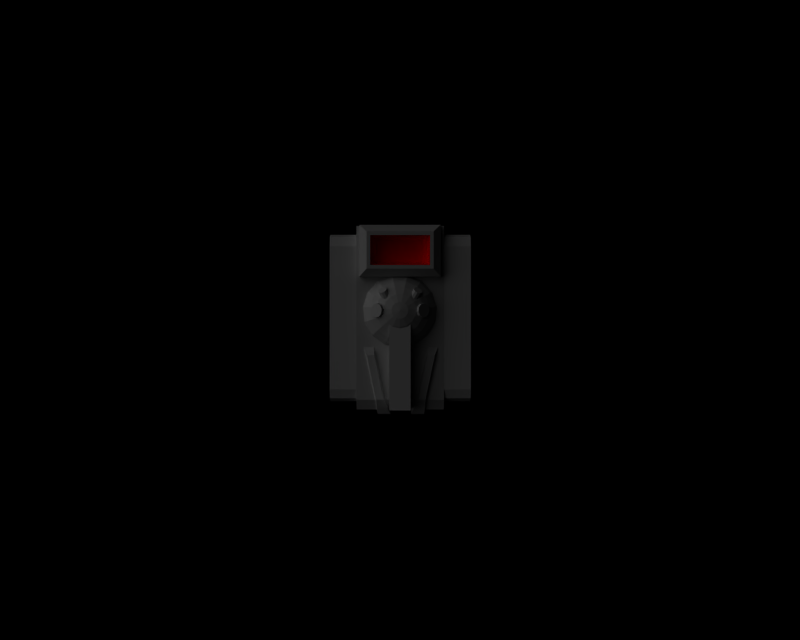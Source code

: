 # Source: 3dprint_gros_tas.blend  (saved by Blender 2.71.0; exported with 4.5.12 LTS)
import bpy
from mathutils import Matrix  # noqa: F401  (used for matrix-valued properties, if any)

bpy.ops.wm.read_factory_settings(use_empty=True)
scene = bpy.context.scene
scene.name = '1'

# ---- collections
col_collection_1 = bpy.data.collections.new('Collection 1'); scene.collection.children.link(col_collection_1)
col_collection_2 = bpy.data.collections.new('Collection 2'); scene.collection.children.link(col_collection_2)
col_collection_4 = bpy.data.collections.new('Collection 4'); scene.collection.children.link(col_collection_4)
col_collection_11 = bpy.data.collections.new('Collection 11'); scene.collection.children.link(col_collection_11)
col_collection_13 = bpy.data.collections.new('Collection 13'); scene.collection.children.link(col_collection_13)
col_collection_15 = bpy.data.collections.new('Collection 15'); scene.collection.children.link(col_collection_15)

# ---- materials (node trees are filled in below, after node groups)
mat_metal = bpy.data.materials.new('Metal')
mat_metal.alpha_threshold = 0.0
mat_metal.preview_render_type = 'FLAT'
mat_metal.diffuse_color = (0.7, 0.7, 0.7, 1.0)
mat_metal.roughness = 0.5
mat_metal.specular_intensity = 0.8758
mat_metal.line_color = (0.0, 0.0, 0.0, 1.0)
mat_indicateur = bpy.data.materials.new('Indicateur')
mat_indicateur.alpha_threshold = 0.0
mat_indicateur.preview_render_type = 'FLAT'
mat_indicateur.diffuse_color = (1.0, 0.0, 0.0, 1.0)
mat_indicateur.roughness = 0.5
mat_indicateur.specular_intensity = 0.3221
mat_indicateur.line_color = (0.0, 0.0, 0.0, 1.0)
mat_metal_color_001 = bpy.data.materials.new('Metal-color.001')
mat_metal_color_001.alpha_threshold = 0.0
mat_metal_color_001.preview_render_type = 'FLAT'
mat_metal_color_001.diffuse_color = (0.7, 0.7, 0.7, 1.0)
mat_metal_color_001.roughness = 0.5
mat_metal_color_001.specular_intensity = 0.8758
mat_metal_color_001.line_color = (0.0, 0.0, 0.0, 1.0)
mat_noir = bpy.data.materials.new('Noir')
mat_noir.alpha_threshold = 0.0
mat_noir.preview_render_type = 'FLAT'
mat_noir.diffuse_color = (0.0, 0.0, 0.0, 1.0)
mat_noir.roughness = 0.5
mat_noir.specular_intensity = 0.0
mat_noir.line_color = (0.0, 0.0, 0.0, 1.0)

# ---- material node trees

# ---- cameras
cam_camera = bpy.data.cameras.new('Camera')
cam_camera.passepartout_alpha = 0.2
cam_camera.clip_end = 100.0
cam_camera.lens = 35.0
cam_camera.sensor_width = 32.0
cam_camera.sensor_height = 18.0
cam_camera.ortho_scale = 7.314
cam_camera.show_passepartout = False
cam_camera.show_safe_areas = True
cam_camera.dof.focus_distance = 0.0
cam_camera.dof.aperture_fstop = 128.0

# ---- lights
light_lamp = bpy.data.lights.new('Lamp', 'SUN')
light_lamp.transmission_factor = 0.0
light_lamp.angle = 1.571
light_lamp.energy = 1.0
light_lamp.shadow_buffer_clip_start = 0.5
light_lamp.shadow_soft_size = 1.0
light_lamp.shadow_cascade_max_distance = 1000.0
light_lamp.cycles.use_multiple_importance_sampling = False

# ---- meshes
me_cube_007 = bpy.data.meshes.new('Cube.007')
me_cube_007.from_pydata([(-1.0, -0.6786, -1.012), (-1.0, 0.6942, -1.012), (1.0, 0.6942, -1.012), (1.0, -0.6786, -1.012), (-1.0, -0.8533, 0.9376), (-1.0, 0.8596, 0.9376), (1.0, 0.8596, 0.9376), (1.0, -0.8533, 0.9376), (-1.0, -1.006, 0.4119), (-1.0, 0.003121, 0.9376), (-1.0, 1.012, 0.4119), (-1.0, 0.003121, -1.012), (0.0, 0.8596, 0.9376), (1.0, 1.012, 0.4119), (0.0, 0.6942, -1.012), (1.0, 0.003121, 0.9376), (1.0, -1.006, 0.4119), (1.0, 0.003121, -1.012), (0.0, -0.8533, 0.9376), (0.0, -0.6786, -1.012), (-1.0, 0.003121, 0.4119), (0.0, 1.012, 0.4119), (1.0, 0.003121, 0.4119), (0.0, -1.006, 0.4119), (0.0, 0.003121, -1.012), (0.0, 0.003121, 0.9376), (-1.0, -0.9626, 0.7996), (-1.0, 0.5078, 0.9376), (-1.0, 0.9813, -0.02565), (-1.0, -0.5016, -1.012), (0.5, 0.8596, 0.9376), (1.0, 0.9813, -0.02565), (-0.5, 0.6942, -1.012), (1.0, -0.5016, 0.9376), (1.0, -0.9688, -0.02565), (1.0, 0.5078, -1.012), (-0.5, -0.8533, 0.9376), (0.5, -0.6786, -1.012), (-1.0, -0.9688, -0.02565), (-1.0, -0.5016, 0.9376), (-1.0, 0.9782, 0.7996), (-1.0, 0.5078, -1.012), (-0.5, 0.8596, 0.9376), (1.0, 0.9782, 0.7996), (0.5, 0.6942, -1.012), (1.0, 0.5078, 0.9376), (1.0, -0.9626, 0.7996), (1.0, -0.5016, -1.012), (0.5, -0.8533, 0.9376), (-0.5, -0.6786, -1.012), (-1.0, 0.003121, -0.02565), (-1.0, 0.003121, 0.7996), (-1.0, -0.5016, 0.4119), (-1.0, 0.5078, 0.4119), (0.0, 0.9813, -0.02565), (0.0, 0.9782, 0.7996), (-0.5, 1.012, 0.4119), (0.5, 1.012, 0.4119), (1.0, 0.003121, -0.02565), (1.0, 0.003121, 0.7996), (1.0, 0.5078, 0.4119), (1.0, -0.5016, 0.4119), (0.0, -0.9688, -0.02565), (0.0, -0.9626, 0.7996), (0.5, -1.006, 0.4119), (-0.5, -1.006, 0.4119), (0.5, 0.003121, -1.012), (-0.5, 0.003121, -1.012), (0.0, -0.5016, -1.012), (0.0, 0.5078, -1.012), (-0.5, 0.003121, 0.9376), (0.5, 0.003121, 0.9376), (0.0, -0.5016, 0.9376), (0.0, 0.5078, 0.9376), (-1.0, 0.5078, -0.02565), (0.5, 0.9813, -0.02565), (1.0, -0.5016, -0.02565), (-0.5, -0.9688, -0.02565), (0.5, 0.5078, -1.012), (-0.5, 0.5078, 0.9376), (-1.0, -0.5016, -0.02565), (-1.0, -0.5016, 0.7996), (-1.0, 0.5078, 0.7996), (-0.5, 0.9813, -0.02565), (-0.5, 0.9782, 0.7996), (0.5, 0.9782, 0.7996), (1.0, 0.5078, -0.02565), (1.0, 0.5078, 0.7996), (1.0, -0.5016, 0.7996), (0.5, -0.9688, -0.02565), (0.5, -0.9626, 0.7996), (-0.5, -0.9626, 0.7996), (0.5, -0.5016, -1.012), (-0.5, -0.5016, -1.012), (-0.5, 0.5078, -1.012), (-0.5, -0.5016, 0.9376), (0.5, -0.5016, 0.9376), (0.5, 0.5078, 0.9376)], [], [(74, 28, 1, 41), (75, 31, 2, 44), (76, 34, 3, 47), (77, 38, 0, 49), (78, 44, 2, 35), (79, 42, 5, 27), (80, 50, 11, 29), (81, 51, 20, 52), (82, 40, 10, 53), (83, 54, 14, 32), (84, 55, 21, 56), (85, 43, 13, 57), (86, 58, 17, 35), (87, 59, 22, 60), (88, 46, 16, 61), (89, 62, 19, 37), (90, 63, 23, 64), (91, 26, 8, 65), (92, 66, 17, 47), (93, 67, 24, 68), (94, 32, 14, 69), (95, 70, 9, 39), (96, 71, 25, 72), (97, 30, 12, 73), (50, 74, 41, 11), (20, 53, 74, 50), (53, 10, 28, 74), (54, 75, 44, 14), (21, 57, 75, 54), (57, 13, 31, 75), (58, 76, 47, 17), (22, 61, 76, 58), (61, 16, 34, 76), (62, 77, 49, 19), (23, 65, 77, 62), (65, 8, 38, 77), (66, 78, 35, 17), (24, 69, 78, 66), (69, 14, 44, 78), (70, 79, 27, 9), (25, 73, 79, 70), (73, 12, 42, 79), (38, 80, 29, 0), (8, 52, 80, 38), (52, 20, 50, 80), (26, 81, 52, 8), (4, 39, 81, 26), (39, 9, 51, 81), (51, 82, 53, 20), (9, 27, 82, 51), (27, 5, 40, 82), (28, 83, 32, 1), (10, 56, 83, 28), (56, 21, 54, 83), (40, 84, 56, 10), (5, 42, 84, 40), (42, 12, 55, 84), (55, 85, 57, 21), (12, 30, 85, 55), (30, 6, 43, 85), (31, 86, 35, 2), (13, 60, 86, 31), (60, 22, 58, 86), (43, 87, 60, 13), (6, 45, 87, 43), (45, 15, 59, 87), (59, 88, 61, 22), (15, 33, 88, 59), (33, 7, 46, 88), (34, 89, 37, 3), (16, 64, 89, 34), (64, 23, 62, 89), (46, 90, 64, 16), (7, 48, 90, 46), (48, 18, 63, 90), (63, 91, 65, 23), (18, 36, 91, 63), (36, 4, 26, 91), (37, 92, 47, 3), (19, 68, 92, 37), (68, 24, 66, 92), (49, 93, 68, 19), (0, 29, 93, 49), (29, 11, 67, 93), (67, 94, 69, 24), (11, 41, 94, 67), (41, 1, 32, 94), (36, 95, 39, 4), (18, 72, 95, 36), (72, 25, 70, 95), (48, 96, 72, 18), (7, 33, 96, 48), (33, 15, 71, 96), (71, 97, 73, 25), (15, 45, 97, 71), (45, 6, 30, 97)])
me_cube_007.use_remesh_preserve_volume = False
me_cube_007.use_remesh_preserve_attributes = False
me_cube_007.use_mirror_vertex_groups = False
me_cube_007.update()
me_cube_005 = bpy.data.meshes.new('Cube.005')
me_cube_005.from_pydata([(-1.0, -0.6786, -1.012), (-1.0, 0.6942, -1.012), (1.0, 0.6942, -1.012), (1.0, -0.6786, -1.012), (-1.0, -0.8533, 0.9376), (-1.0, 0.8596, 0.9376), (1.0, 0.8596, 0.9376), (1.0, -0.8533, 0.9376), (-1.0, -1.006, 0.4119), (-1.0, 0.003121, 0.9376), (-1.0, 1.012, 0.4119), (-1.0, 0.003121, -1.012), (0.0, 0.8596, 0.9376), (1.0, 1.012, 0.4119), (0.0, 0.6942, -1.012), (1.0, 0.003121, 0.9376), (1.0, -1.006, 0.4119), (1.0, 0.003121, -1.012), (0.0, -0.8533, 0.9376), (0.0, -0.6786, -1.012), (-1.0, 0.003121, 0.4119), (0.0, 1.012, 0.4119), (1.0, 0.003121, 0.4119), (0.0, -1.006, 0.4119), (0.0, 0.003121, -1.012), (0.0, 0.003121, 0.9376), (-1.0, -0.9626, 0.7996), (-1.0, 0.5078, 0.9376), (-1.0, 0.9813, -0.02565), (-1.0, -0.5016, -1.012), (0.5, 0.8596, 0.9376), (1.0, 0.9813, -0.02565), (-0.5, 0.6942, -1.012), (1.0, -0.5016, 0.9376), (1.0, -0.9688, -0.02565), (1.0, 0.5078, -1.012), (-0.5, -0.8533, 0.9376), (0.5, -0.6786, -1.012), (-1.0, -0.9688, -0.02565), (-1.0, -0.5016, 0.9376), (-1.0, 0.9782, 0.7996), (-1.0, 0.5078, -1.012), (-0.5, 0.8596, 0.9376), (1.0, 0.9782, 0.7996), (0.5, 0.6942, -1.012), (1.0, 0.5078, 0.9376), (1.0, -0.9626, 0.7996), (1.0, -0.5016, -1.012), (0.5, -0.8533, 0.9376), (-0.5, -0.6786, -1.012), (-1.0, 0.003121, -0.02565), (-1.0, 0.003121, 0.7996), (-1.0, -0.5016, 0.4119), (-1.0, 0.5078, 0.4119), (0.0, 0.9813, -0.02565), (0.0, 0.9782, 0.7996), (-0.5, 1.012, 0.4119), (0.5, 1.012, 0.4119), (1.0, 0.003121, -0.02565), (1.0, 0.003121, 0.7996), (1.0, 0.5078, 0.4119), (1.0, -0.5016, 0.4119), (0.0, -0.9688, -0.02565), (0.0, -0.9626, 0.7996), (0.5, -1.006, 0.4119), (-0.5, -1.006, 0.4119), (0.5, 0.003121, -1.012), (-0.5, 0.003121, -1.012), (0.0, -0.5016, -1.012), (0.0, 0.5078, -1.012), (-0.5, 0.003121, 0.9376), (0.5, 0.003121, 0.9376), (0.0, -0.5016, 0.9376), (0.0, 0.5078, 0.9376), (-1.0, 0.5078, -0.02565), (0.5, 0.9813, -0.02565), (1.0, -0.5016, -0.02565), (-0.5, -0.9688, -0.02565), (0.5, 0.5078, -1.012), (-0.5, 0.5078, 0.9376), (-1.0, -0.5016, -0.02565), (-1.0, -0.5016, 0.7996), (-1.0, 0.5078, 0.7996), (-0.5, 0.9813, -0.02565), (-0.5, 0.9782, 0.7996), (0.5, 0.9782, 0.7996), (1.0, 0.5078, -0.02565), (1.0, 0.5078, 0.7996), (1.0, -0.5016, 0.7996), (0.5, -0.9688, -0.02565), (0.5, -0.9626, 0.7996), (-0.5, -0.9626, 0.7996), (0.5, -0.5016, -1.012), (-0.5, -0.5016, -1.012), (-0.5, 0.5078, -1.012), (-0.5, -0.5016, 0.9376), (0.5, -0.5016, 0.9376), (0.5, 0.5078, 0.9376)], [], [(74, 28, 1, 41), (75, 31, 2, 44), (76, 34, 3, 47), (77, 38, 0, 49), (78, 44, 2, 35), (79, 42, 5, 27), (80, 50, 11, 29), (81, 51, 20, 52), (82, 40, 10, 53), (83, 54, 14, 32), (84, 55, 21, 56), (85, 43, 13, 57), (86, 58, 17, 35), (87, 59, 22, 60), (88, 46, 16, 61), (89, 62, 19, 37), (90, 63, 23, 64), (91, 26, 8, 65), (92, 66, 17, 47), (93, 67, 24, 68), (94, 32, 14, 69), (95, 70, 9, 39), (96, 71, 25, 72), (97, 30, 12, 73), (50, 74, 41, 11), (20, 53, 74, 50), (53, 10, 28, 74), (54, 75, 44, 14), (21, 57, 75, 54), (57, 13, 31, 75), (58, 76, 47, 17), (22, 61, 76, 58), (61, 16, 34, 76), (62, 77, 49, 19), (23, 65, 77, 62), (65, 8, 38, 77), (66, 78, 35, 17), (24, 69, 78, 66), (69, 14, 44, 78), (70, 79, 27, 9), (25, 73, 79, 70), (73, 12, 42, 79), (38, 80, 29, 0), (8, 52, 80, 38), (52, 20, 50, 80), (26, 81, 52, 8), (4, 39, 81, 26), (39, 9, 51, 81), (51, 82, 53, 20), (9, 27, 82, 51), (27, 5, 40, 82), (28, 83, 32, 1), (10, 56, 83, 28), (56, 21, 54, 83), (40, 84, 56, 10), (5, 42, 84, 40), (42, 12, 55, 84), (55, 85, 57, 21), (12, 30, 85, 55), (30, 6, 43, 85), (31, 86, 35, 2), (13, 60, 86, 31), (60, 22, 58, 86), (43, 87, 60, 13), (6, 45, 87, 43), (45, 15, 59, 87), (59, 88, 61, 22), (15, 33, 88, 59), (33, 7, 46, 88), (34, 89, 37, 3), (16, 64, 89, 34), (64, 23, 62, 89), (46, 90, 64, 16), (7, 48, 90, 46), (48, 18, 63, 90), (63, 91, 65, 23), (18, 36, 91, 63), (36, 4, 26, 91), (37, 92, 47, 3), (19, 68, 92, 37), (68, 24, 66, 92), (49, 93, 68, 19), (0, 29, 93, 49), (29, 11, 67, 93), (67, 94, 69, 24), (11, 41, 94, 67), (41, 1, 32, 94), (36, 95, 39, 4), (18, 72, 95, 36), (72, 25, 70, 95), (48, 96, 72, 18), (7, 33, 96, 48), (33, 15, 71, 96), (71, 97, 73, 25), (15, 45, 97, 71), (45, 6, 30, 97)])
me_cube_005.use_remesh_preserve_volume = False
me_cube_005.use_remesh_preserve_attributes = False
me_cube_005.use_mirror_vertex_groups = False
me_cube_005.update()
me_cube_004 = bpy.data.meshes.new('Cube.004')
me_cube_004.from_pydata([(-1.0, -1.0, -1.0), (-1.0, 1.0, -1.0), (1.0, 1.0, -1.0), (1.0, -1.0, -1.0), (-1.0, -1.0, 1.0), (-1.0, 1.0, 1.0), (1.0, 1.0, 1.0), (1.0, -1.0, 1.0)], [], [(4, 5, 1, 0), (5, 6, 2, 1), (6, 7, 3, 2), (7, 4, 0, 3), (0, 1, 2, 3), (7, 6, 5, 4)])
me_cube_004.use_remesh_preserve_volume = False
me_cube_004.use_remesh_preserve_attributes = False
me_cube_004.use_mirror_vertex_groups = False
me_cube_004.update()
me_cube_006 = bpy.data.meshes.new('Cube.006')
me_cube_006.from_pydata([(9.0, 2.9, -5.5), (9.0, 2.9, 5.5), (2.0, 2.9, -5.5), (2.0, 2.9, 5.5), (2.0, 1.5, 5.5), (2.0, 1.5, -5.5), (3.0, 3.9, -4.5), (3.0, 3.9, 4.5), (8.0, 3.9, 4.5), (8.0, 3.9, -4.5), (9.0, 1.5, 5.5), (9.0, 1.5, -5.5), (7.5, 3.9, -4.0), (3.5, 3.9, -4.0), (3.5, 3.9, 4.0), (7.5, 3.9, 4.0)], [], [(13, 12, 9, 6), (14, 7, 6, 13), (15, 8, 7, 14), (15, 12, 9, 8), (2, 0, 11, 5), (10, 4, 3, 1), (5, 4, 3, 2), (0, 1, 10, 11), (7, 3, 2, 6), (8, 7, 3, 1), (1, 0, 9, 8), (9, 0, 2, 6)])
me_cube_006.materials.append(mat_metal)
me_cube_006.use_remesh_preserve_volume = False
me_cube_006.use_remesh_preserve_attributes = False
me_cube_006.use_mirror_vertex_groups = False
me_cube_006.update()
me_sphere = bpy.data.meshes.new('Sphere')
me_sphere.from_pydata([(-8.598e-08, 0.4379, 1.945), (-6.8e-08, 0.06762, 1.534), (-4.706e-08, -0.209, 1.055), (-2.405e-08, -0.38, 0.5288), (0.2238, -0.38, 0.4812), (0.4379, -0.209, 0.962), (0.6328, 0.06762, 1.4), (0.8, 0.4379, 1.775), (1.462, 0.4379, 1.295), (1.156, 0.06762, 1.019), (0.8, -0.209, 0.6988), (0.4089, -0.38, 0.3467), (0.5234, -0.38, 0.1486), (1.024, -0.209, 0.3112), (1.48, 0.06762, 0.4592), (1.871, 0.4379, 0.5863), (1.956, 0.4379, -0.2271), (1.547, 0.06762, -0.1841), (1.071, -0.209, -0.134), (0.5473, -0.38, -0.07901), (0.4766, -0.38, -0.2966), (0.9323, -0.209, -0.5598), (1.347, 0.06762, -0.7993), (1.703, 0.4379, -1.005), (1.156, 0.4379, -1.613), (0.9144, 0.06762, -1.28), (0.6328, -0.209, -0.8924), (0.3234, -0.38, -0.4667), (0.1144, -0.38, -0.5598), (0.2238, -0.209, -1.074), (0.3234, 0.06762, -1.543), (0.4089, 0.4379, -1.945), (-0.4089, 0.4379, -1.945), (-0.3234, 0.06762, -1.543), (-0.2238, -0.209, -1.074), (-0.1144, -0.38, -0.5598), (-0.3234, -0.38, -0.4667), (-0.6328, -0.209, -0.8924), (-0.9144, 0.06762, -1.28), (-1.156, 0.4379, -1.613), (-1.703, 0.4379, -1.005), (-1.347, 0.06762, -0.7993), (-0.9323, -0.209, -0.5598), (-0.4766, -0.38, -0.2966), (-0.5473, -0.38, -0.07901), (-1.071, -0.209, -0.134), (-1.547, 0.06762, -0.1841), (-1.956, 0.4379, -0.2271), (-1.871, 0.4379, 0.5863), (-1.48, 0.06762, 0.4592), (-1.024, -0.209, 0.3112), (-0.5234, -0.38, 0.1486), (-0.4089, -0.38, 0.3467), (-0.8, -0.209, 0.6988), (-1.156, 0.06762, 1.019), (-1.462, 0.4379, 1.295), (-0.8, 0.4379, 1.775), (-0.6328, 0.06762, 1.4), (-0.4379, -0.209, 0.962), (-0.2238, -0.38, 0.4812), (-1.552e-13, -0.4379, -0.02149)], [], [(60, 4, 3), (3, 4, 5, 2), (2, 5, 6, 1), (7, 0, 1, 6), (6, 9, 8, 7), (5, 10, 9, 6), (4, 11, 10, 5), (60, 11, 4), (60, 12, 11), (11, 12, 13, 10), (10, 13, 14, 9), (9, 14, 15, 8), (14, 17, 16, 15), (13, 18, 17, 14), (12, 19, 18, 13), (60, 19, 12), (60, 20, 19), (19, 20, 21, 18), (18, 21, 22, 17), (17, 22, 23, 16), (22, 25, 24, 23), (21, 26, 25, 22), (20, 27, 26, 21), (60, 27, 20), (60, 28, 27), (27, 28, 29, 26), (26, 29, 30, 25), (25, 30, 31, 24), (30, 33, 32, 31), (29, 34, 33, 30), (28, 35, 34, 29), (60, 35, 28), (60, 36, 35), (35, 36, 37, 34), (34, 37, 38, 33), (33, 38, 39, 32), (38, 41, 40, 39), (37, 42, 41, 38), (36, 43, 42, 37), (60, 43, 36), (60, 44, 43), (43, 44, 45, 42), (42, 45, 46, 41), (41, 46, 47, 40), (46, 49, 48, 47), (45, 50, 49, 46), (44, 51, 50, 45), (60, 51, 44), (60, 52, 51), (51, 52, 53, 50), (50, 53, 54, 49), (49, 54, 55, 48), (54, 57, 56, 55), (53, 58, 57, 54), (52, 59, 58, 53), (60, 59, 52), (60, 3, 59), (59, 3, 2, 58), (58, 2, 1, 57), (0, 56, 57, 1)])
me_sphere.use_remesh_preserve_volume = False
me_sphere.use_remesh_preserve_attributes = False
me_sphere.use_mirror_vertex_groups = False
me_sphere.update()
me_cube_001 = bpy.data.meshes.new('Cube.001')
me_cube_001.from_pydata([(1.6, 3.036, 3.2), (-1.6, 3.036, 3.2), (-1.6, 3.036, -3.2), (1.6, 3.036, -3.2), (2.0, 0.75, -4.0), (-2.0, 0.75, -4.0), (-2.0, 0.75, 4.0), (2.0, 0.75, 4.0)], [], [(5, 4, 3, 2), (0, 3, 4, 7), (1, 0, 7, 6), (6, 5, 2, 1), (0, 3, 2, 1)])
me_cube_001.materials.append(mat_indicateur)
me_cube_001.use_remesh_preserve_volume = False
me_cube_001.use_remesh_preserve_attributes = False
me_cube_001.use_mirror_vertex_groups = False
me_cube_001.update()
me_cube = bpy.data.meshes.new('Cube')
me_cube.from_pydata([(9.0, 1.5, -4.286), (9.0, -0.5, -4.286), (-8.5, -0.5, -4.286), (9.0, 1.5, 4.286), (9.0, -0.5, 4.286), (-8.5, -0.5, 4.286), (-7.286, -0.5, -4.286), (8.0, -0.5, -4.286), (6.0, -2.143, -4.286), (-5.286, -2.143, -4.286), (8.0, -0.5, -2.786), (-7.286, -0.5, -2.786), (8.0, -0.5, 2.786), (-7.286, -0.5, 2.786), (6.0, -2.143, 4.286), (-5.286, -2.143, 4.286), (-7.286, -0.5, 4.286), (8.0, -0.5, 4.286), (-8.0, 1.5, 4.286), (-8.0, 1.5, -4.286), (-9.0, 1.0, -4.286), (-9.0, 1.0, 4.286), (-9.0, 0.5, 4.286), (-9.0, 0.5, -4.286)], [], [(0, 1, 2, 19), (0, 3, 4, 1), (1, 4, 5, 2), (6, 7, 8, 9), (7, 6, 11, 10), (7, 8, 10), (6, 9, 11), (8, 10, 11, 9), (17, 16, 15, 14), (16, 17, 12, 13), (16, 15, 13), (17, 14, 12), (15, 13, 12, 14), (19, 18, 21, 20), (21, 18, 3), (21, 3, 4), (5, 21, 4), (2, 19, 20), (2, 5, 22, 23), (20, 21, 22, 23), (5, 22, 21), (2, 23, 20), (0, 3, 18, 19)])
me_cube.materials.append(mat_metal)
me_cube.use_remesh_preserve_volume = False
me_cube.use_remesh_preserve_attributes = False
me_cube.use_mirror_vertex_groups = False
me_cube.update()
me_sphere_002 = bpy.data.meshes.new('Sphere.002')
me_sphere_002.from_pydata([(-4.857e-08, 3.027, 1.068), (-9.501e-08, 2.682, 2.131), (-1.373e-07, 2.123, 3.098), (-1.736e-07, 1.376, 3.929), (-2.023e-07, 0.4719, 4.585), (-2.222e-07, -0.5487, 5.04), (2.067, -0.5487, 4.6), (1.882, 0.4719, 4.185), (1.615, 1.376, 3.585), (1.278, 2.123, 2.827), (0.8841, 2.682, 1.943), (0.4519, 3.027, 0.9723), (8.237e-17, 3.144, -0.0427), (0.8257, 3.027, 0.7007), (1.615, 2.682, 1.412), (2.334, 2.123, 2.059), (2.951, 1.376, 2.615), (3.439, 0.4719, 3.054), (3.777, -0.5487, 3.358), (4.834, -0.5487, 1.528), (4.401, 0.4719, 1.387), (3.777, 1.376, 1.184), (2.987, 2.123, 0.9279), (2.067, 2.682, 0.629), (1.057, 3.027, 0.3006), (1.105, 3.027, -0.1588), (2.162, 2.682, -0.2699), (3.124, 2.123, -0.371), (3.949, 1.376, -0.4578), (4.603, 0.4719, -0.5264), (5.054, -0.5487, -0.5739), (4.401, -0.5487, -2.584), (4.008, 0.4719, -2.357), (3.439, 1.376, -2.028), (2.72, 2.123, -1.613), (1.882, 2.682, -1.129), (0.9622, 3.027, -0.5982), (0.6531, 3.027, -0.9416), (1.278, 2.682, -1.801), (1.846, 2.123, -2.584), (2.334, 1.376, -3.255), (2.72, 0.4719, -3.787), (2.987, -0.5487, -4.154), (1.057, -0.5487, -5.014), (0.9622, 0.4719, -4.569), (0.8257, 1.376, -3.927), (0.6531, 2.123, -3.115), (0.4519, 2.682, -2.169), (0.231, 3.027, -1.129), (-0.231, 3.027, -1.129), (-0.4519, 2.682, -2.169), (-0.6531, 2.123, -3.115), (-0.8257, 1.376, -3.927), (-0.9622, 0.4719, -4.569), (-1.057, -0.5487, -5.014), (-2.987, -0.5487, -4.154), (-2.72, 0.4719, -3.787), (-2.334, 1.376, -3.255), (-1.846, 2.123, -2.584), (-1.278, 2.682, -1.801), (-0.6531, 3.027, -0.9416), (-0.9622, 3.027, -0.5982), (-1.882, 2.682, -1.129), (-2.72, 2.123, -1.613), (-3.439, 1.376, -2.028), (-4.008, 0.4719, -2.357), (-4.401, -0.5487, -2.584), (-5.054, -0.5487, -0.5739), (-4.603, 0.4719, -0.5264), (-3.949, 1.376, -0.4578), (-3.124, 2.123, -0.371), (-2.162, 2.682, -0.2699), (-1.105, 3.027, -0.1588), (-1.057, 3.027, 0.3006), (-2.067, 2.682, 0.629), (-2.987, 2.123, 0.9279), (-3.777, 1.376, 1.184), (-4.401, 0.4719, 1.387), (-4.834, -0.5487, 1.528), (-3.777, -0.5487, 3.358), (-3.439, 0.4719, 3.054), (-2.951, 1.376, 2.615), (-2.334, 2.123, 2.059), (-1.615, 2.682, 1.412), (-0.8257, 3.027, 0.7007), (-0.4519, 3.027, 0.9723), (-0.8841, 2.682, 1.943), (-1.278, 2.123, 2.827), (-1.615, 1.376, 3.585), (-1.882, 0.4719, 4.185), (-2.067, -0.5487, 4.6)], [], [(5, 6, 7, 4), (4, 7, 8, 3), (3, 8, 9, 2), (2, 9, 10, 1), (11, 0, 1, 10), (0, 11, 12), (11, 13, 12), (10, 14, 13, 11), (9, 15, 14, 10), (8, 16, 15, 9), (7, 17, 16, 8), (6, 18, 17, 7), (18, 19, 20, 17), (17, 20, 21, 16), (16, 21, 22, 15), (15, 22, 23, 14), (14, 23, 24, 13), (13, 24, 12), (24, 25, 12), (23, 26, 25, 24), (22, 27, 26, 23), (21, 28, 27, 22), (20, 29, 28, 21), (19, 30, 29, 20), (30, 31, 32, 29), (29, 32, 33, 28), (28, 33, 34, 27), (27, 34, 35, 26), (26, 35, 36, 25), (25, 36, 12), (36, 37, 12), (35, 38, 37, 36), (34, 39, 38, 35), (33, 40, 39, 34), (32, 41, 40, 33), (31, 42, 41, 32), (42, 43, 44, 41), (41, 44, 45, 40), (40, 45, 46, 39), (39, 46, 47, 38), (38, 47, 48, 37), (37, 48, 12), (48, 49, 12), (47, 50, 49, 48), (46, 51, 50, 47), (45, 52, 51, 46), (44, 53, 52, 45), (43, 54, 53, 44), (54, 55, 56, 53), (53, 56, 57, 52), (52, 57, 58, 51), (51, 58, 59, 50), (50, 59, 60, 49), (49, 60, 12), (60, 61, 12), (59, 62, 61, 60), (58, 63, 62, 59), (57, 64, 63, 58), (56, 65, 64, 57), (55, 66, 65, 56), (66, 67, 68, 65), (65, 68, 69, 64), (64, 69, 70, 63), (63, 70, 71, 62), (62, 71, 72, 61), (61, 72, 12), (72, 73, 12), (71, 74, 73, 72), (70, 75, 74, 71), (69, 76, 75, 70), (68, 77, 76, 69), (67, 78, 77, 68), (78, 79, 80, 77), (77, 80, 81, 76), (76, 81, 82, 75), (75, 82, 83, 74), (74, 83, 84, 73), (73, 84, 12), (84, 85, 12), (83, 86, 85, 84), (82, 87, 86, 83), (81, 88, 87, 82), (80, 89, 88, 81), (79, 90, 89, 80), (90, 5, 4, 89), (89, 4, 3, 88), (88, 3, 2, 87), (87, 2, 1, 86), (0, 85, 86, 1), (85, 0, 12)])
me_sphere_002.materials.append(mat_metal)
me_sphere_002.use_remesh_preserve_volume = False
me_sphere_002.use_remesh_preserve_attributes = False
me_sphere_002.use_mirror_vertex_groups = False
me_sphere_002.update()
me_cylinder_003 = bpy.data.meshes.new('Cylinder.003')
me_cylinder_003.from_pydata([(0.2246, -0.3359, -0.3322), (0.3137, -0.5108, -0.3322), (0.283, -0.7046, -0.3322), (0.1442, -0.8434, -0.3322), (-0.04969, -0.8742, -0.3322), (-0.2246, -0.785, -0.3322), (-0.3137, -0.6101, -0.3322), (-0.283, -0.4162, -0.3322), (-0.1442, -0.2774, -0.3322), (0.04969, -0.2467, -0.3322), (0.2246, 0.2246, 0.7246), (0.3137, 0.04969, 0.7246), (0.283, -0.1442, 0.7246), (0.1442, -0.283, 0.7246), (-0.04969, -0.3137, 0.7246), (-0.2246, -0.2246, 0.7246), (-0.3137, -0.04969, 0.7246), (-0.283, 0.1442, 0.7246), (-0.1442, 0.283, 0.7246), (0.04969, 0.3137, 0.7246), (2.148e-08, -0.5604, -0.3322), (2.677e-08, -8.529e-08, 0.7246)], [], [(20, 0, 1), (21, 11, 10), (20, 1, 2), (21, 12, 11), (20, 2, 3), (21, 13, 12), (20, 3, 4), (21, 14, 13), (20, 4, 5), (21, 15, 14), (20, 5, 6), (21, 16, 15), (20, 6, 7), (21, 17, 16), (20, 7, 8), (21, 18, 17), (20, 8, 9), (21, 19, 18), (9, 0, 20), (21, 10, 19), (0, 10, 11, 1), (1, 11, 12, 2), (2, 12, 13, 3), (3, 13, 14, 4), (4, 14, 15, 5), (5, 15, 16, 6), (6, 16, 17, 7), (7, 17, 18, 8), (8, 18, 19, 9), (10, 0, 9, 19)])
me_cylinder_003.materials.append(mat_metal_color_001)
me_cylinder_003.use_remesh_preserve_volume = False
me_cylinder_003.use_remesh_preserve_attributes = False
me_cylinder_003.use_mirror_vertex_groups = False
me_cylinder_003.update()
me_cylinder_002 = bpy.data.meshes.new('Cylinder.002')
me_cylinder_002.from_pydata([(0.6845, 0.6845, -0.6845), (0.9561, 0.1514, -0.6845), (0.8625, -0.4395, -0.6845), (0.4395, -0.8625, -0.6845), (-0.1514, -0.9561, -0.6845), (-0.6845, -0.6845, -0.6845), (-0.9561, -0.1514, -0.6845), (-0.8625, 0.4395, -0.6845), (-0.4395, 0.8625, -0.6845), (0.1514, 0.9561, -0.6845), (0.6845, 0.6845, 0.2845), (0.9561, 0.1514, 0.2845), (0.8625, -0.4395, 0.2845), (0.4395, -0.8625, 0.2845), (-0.1514, -0.9561, 0.2845), (-0.6845, -0.6845, 0.2845), (-0.9561, -0.1514, 0.2845), (-0.8625, 0.4395, 0.2845), (-0.4395, 0.8625, 0.2845), (0.1514, 0.9561, 0.2845), (-3.761e-08, -1.881e-08, -0.6845), (-3.761e-08, -1.881e-08, 0.2845)], [], [(20, 0, 1), (21, 11, 10), (20, 1, 2), (21, 12, 11), (20, 2, 3), (21, 13, 12), (20, 3, 4), (21, 14, 13), (20, 4, 5), (21, 15, 14), (20, 5, 6), (21, 16, 15), (20, 6, 7), (21, 17, 16), (20, 7, 8), (21, 18, 17), (20, 8, 9), (21, 19, 18), (9, 0, 20), (21, 10, 19), (0, 10, 11, 1), (1, 11, 12, 2), (2, 12, 13, 3), (3, 13, 14, 4), (4, 14, 15, 5), (5, 15, 16, 6), (6, 16, 17, 7), (7, 17, 18, 8), (8, 18, 19, 9), (10, 0, 9, 19)])
me_cylinder_002.materials.append(mat_metal_color_001)
me_cylinder_002.use_remesh_preserve_volume = False
me_cylinder_002.use_remesh_preserve_attributes = False
me_cylinder_002.use_mirror_vertex_groups = False
me_cylinder_002.update()
me_cube_003 = bpy.data.meshes.new('Cube.003')
me_cube_003.from_pydata([(1.6, 3.6, -0.5), (-0.2, -4.6, -0.5), (-1.6, -4.6, -0.5), (0.2, 3.6, -0.5), (1.12, 2.52, 0.1), (-0.14, -3.52, 0.1), (-1.12, -3.52, 0.1), (0.14, 2.52, 0.1), (-2.1, -5.6, -1.1), (-0.3, -5.6, -1.1), (-0.3, -5.6, -2.1), (-2.1, -5.6, -2.1), (-2.1, -4.2, -3.2), (-0.3, -4.2, -3.2)], [], [(7, 6, 5, 4), (3, 0, 1, 2), (7, 3, 2, 6), (6, 2, 1, 5), (0, 4, 5, 1), (4, 0, 3, 7), (2, 1, 9, 8), (8, 9, 10, 11), (11, 10, 13, 12), (0, 1, 9), (0, 9, 10), (0, 10, 13), (2, 3, 8), (3, 11, 8), (3, 12, 11)])
me_cube_003.materials.append(mat_metal)
me_cube_003.use_remesh_preserve_volume = False
me_cube_003.use_remesh_preserve_attributes = False
me_cube_003.use_mirror_vertex_groups = False
me_cube_003.update()
me_cube_002 = bpy.data.meshes.new('Cube.002')
me_cube_002.from_pydata([(-0.2, 3.6, -0.5), (1.6, -4.6, -0.5), (0.2, -4.6, -0.5), (-1.6, 3.6, -0.5), (-0.14, 2.52, 0.1), (1.12, -3.52, 0.1), (0.14, -3.52, 0.1), (-1.12, 2.52, 0.1), (0.3, -5.6, -1.1), (2.1, -5.6, -1.1), (2.1, -5.6, -2.1), (0.3, -5.6, -2.1), (0.3, -4.2, -3.2), (2.1, -4.2, -3.2)], [], [(0, 1, 2, 3), (4, 7, 6, 5), (0, 4, 5, 1), (1, 5, 6, 2), (2, 6, 7, 3), (4, 0, 3, 7), (2, 1, 9, 8), (8, 9, 10, 11), (11, 10, 13, 12), (2, 3, 8), (3, 11, 8), (3, 12, 11), (0, 1, 9), (0, 9, 10), (0, 10, 13)])
me_cube_002.materials.append(mat_metal)
me_cube_002.use_remesh_preserve_volume = False
me_cube_002.use_remesh_preserve_attributes = False
me_cube_002.use_mirror_vertex_groups = False
me_cube_002.update()
me_circle_005 = bpy.data.meshes.new('Circle.005')
me_circle_005.from_pydata([(2.956, 5.119, 0.0), (5.911, -4.768e-07, 0.0), (2.956, -5.119, 0.0), (-2.956, -5.119, 0.0), (-5.911, 2.861e-06, 0.0), (-2.956, 5.119, 0.0), (-2.985, 5.171, 0.0), (-5.971, 2.657e-06, 0.0), (-2.985, -5.171, 0.0), (2.985, -5.171, 0.0), (5.971, -2.535e-07, 0.0), (2.985, 5.171, 0.0)], [], [(7, 6, 5), (5, 6, 11), (11, 0, 5), (0, 11, 10), (7, 5, 4), (1, 0, 10), (7, 4, 3), (8, 7, 3), (1, 10, 9), (2, 1, 9), (8, 3, 2), (8, 2, 9)])
me_circle_005.materials.append(mat_noir)
me_circle_005.use_remesh_preserve_volume = False
me_circle_005.use_remesh_preserve_attributes = False
me_circle_005.use_mirror_vertex_groups = False
me_circle_005.update()

# ---- objects
ob_chenille_droite = bpy.data.objects.new('Chenille droite', me_cube_007)
ob_chenille_gauche = bpy.data.objects.new('Chenille Gauche', me_cube_005)
ob_canon = bpy.data.objects.new('Canon', me_cube_004)
ob_cube_006 = bpy.data.objects.new('Cube.006', me_cube_006)
ob_sphere = bpy.data.objects.new('Sphere', me_sphere)
ob_cube_001 = bpy.data.objects.new('Cube.001', me_cube_001)
ob_cube = bpy.data.objects.new('Cube', me_cube)
ob_sphere_001 = bpy.data.objects.new('Sphere.001', me_sphere_002)
ob_cylinder_025 = bpy.data.objects.new('Cylinder.025', me_cylinder_003)
ob_cylinder_024 = bpy.data.objects.new('Cylinder.024', me_cylinder_003)
ob_cylinder_023 = bpy.data.objects.new('Cylinder.023', me_cylinder_002)
ob_cylinder_022 = bpy.data.objects.new('Cylinder.022', me_cylinder_002)
ob_cube_003 = bpy.data.objects.new('Cube.003', me_cube_003)
ob_cube_002 = bpy.data.objects.new('Cube.002', me_cube_002)
ob_circle_005 = bpy.data.objects.new('Circle.005', me_circle_005)
ob_lamp = bpy.data.objects.new('Lamp', light_lamp)
ob_camera = bpy.data.objects.new('Camera', cam_camera)

# ---- transforms, parenting, visibility, modifiers, constraints
ob_chenille_droite.location = (-5.45, 0.1748, 3.333)
ob_chenille_droite.scale = (1.3, 8.0, 2.0)
ob_chenille_droite.lineart.crease_threshold = 0.0
ob_chenille_gauche.location = (5.5, 0.1748, 3.333)
ob_chenille_gauche.scale = (1.3, 8.0, 2.0)
ob_chenille_gauche.lineart.crease_threshold = 0.0
ob_canon.location = (0.0, -4.354, 6.023)
ob_canon.scale = (1.0, 4.1, 1.3)
ob_canon.lineart.crease_threshold = 0.0
ob_cube_006.location = (0.015, 2.717, 4.175)
ob_cube_006.rotation_euler = (1.571, 0.0, 1.571)
ob_cube_006.scale = (0.7, 0.7, 0.7)
ob_cube_006.lock_rotations_4d = False
ob_cube_006.empty_display_type = 'ARROWS'
ob_cube_006.color = (0.0, 0.0, 0.0, 1.0)
ob_cube_006.lineart.crease_threshold = 0.0
ob_sphere.location = (0.02067, 0.1972, 3.119)
ob_sphere.rotation_euler = (1.571, 0.0, 1.571)
ob_sphere.scale = (1.283, 1.283, 1.283)
ob_sphere.lock_rotations_4d = False
ob_sphere.empty_display_type = 'ARROWS'
ob_sphere.color = (0.0, 0.0, 0.0, 1.0)
ob_sphere.lineart.crease_threshold = 0.0
ob_cube_001.location = (0.015, 6.567, 7.43)
ob_cube_001.rotation_euler = (-1.571, 0.0, 1.571)
ob_cube_001.scale = (0.7, 0.7, 0.7)
ob_cube_001.lock_rotations_4d = False
ob_cube_001.empty_display_type = 'ARROWS'
ob_cube_001.color = (0.0, 0.0, 0.0, 1.0)
ob_cube_001.lineart.crease_threshold = 0.0
ob_cube.location = (0.015, 0.1972, 3.755)
ob_cube.rotation_euler = (1.571, 0.0, 1.571)
ob_cube.scale = (0.98, 0.98, 0.98)
ob_cube.lock_rotations_4d = False
ob_cube.empty_display_type = 'ARROWS'
ob_cube.color = (0.0, 0.0, 0.0, 1.0)
ob_cube.lineart.crease_threshold = 0.0
ob_sphere_001.location = (0.015, 0.8972, 5.505)
ob_sphere_001.rotation_euler = (1.571, 8.602e-18, 1.676)
ob_sphere_001.scale = (0.7075, 0.7075, 0.7075)
ob_sphere_001.lock_rotations_4d = False
ob_sphere_001.empty_display_type = 'ARROWS'
ob_sphere_001.color = (0.0, 0.0, 0.0, 1.0)
ob_sphere_001.lineart.crease_threshold = 0.0
ob_cylinder_025.location = (1.3, 2.1, 7.395)
ob_cylinder_025.rotation_euler = (2.182, -1.891e-08, -0.5236)
ob_cylinder_025.scale = (1.33, 1.33, 1.33)
ob_cylinder_025.lock_rotations_4d = False
ob_cylinder_025.empty_display_type = 'ARROWS'
ob_cylinder_025.color = (0.0, 0.0, 0.0, 1.0)
ob_cylinder_025.lineart.crease_threshold = 0.0
ob_cylinder_024.location = (-1.3, 2.1, 7.395)
ob_cylinder_024.rotation_euler = (2.182, 1.274e-16, 0.4363)
ob_cylinder_024.scale = (1.33, 1.33, 1.33)
ob_cylinder_024.lock_rotations_4d = False
ob_cylinder_024.empty_display_type = 'ARROWS'
ob_cylinder_024.color = (0.0, 0.0, 0.0, 1.0)
ob_cylinder_024.lineart.crease_threshold = 0.0
ob_cylinder_023.location = (-2.085, 0.8972, 7.045)
ob_cylinder_023.rotation_euler = (-1.045e-08, -0.6981, 2.872e-08)
ob_cylinder_023.scale = (0.7, 0.7, 0.7)
ob_cylinder_023.lock_rotations_4d = False
ob_cylinder_023.empty_display_type = 'ARROWS'
ob_cylinder_023.color = (0.0, 0.0, 0.0, 1.0)
ob_cylinder_023.lineart.crease_threshold = 0.0
ob_cylinder_022.location = (2.115, 0.8972, 7.045)
ob_cylinder_022.rotation_euler = (-1.045e-08, 0.6981, -2.872e-08)
ob_cylinder_022.scale = (0.7, 0.7, 0.7)
ob_cylinder_022.lock_rotations_4d = False
ob_cylinder_022.empty_display_type = 'ARROWS'
ob_cylinder_022.color = (0.0, 0.0, 0.0, 1.0)
ob_cylinder_022.lineart.crease_threshold = 0.0
ob_cube_003.location = (2.535, -5.123, 5.575)
ob_cube_003.scale = (0.7, 0.7, 0.7)
ob_cube_003.lock_rotations_4d = False
ob_cube_003.empty_display_type = 'ARROWS'
ob_cube_003.color = (0.0, 0.0, 0.0, 1.0)
ob_cube_003.lineart.crease_threshold = 0.0
ob_cube_002.location = (-2.365, -5.123, 5.575)
ob_cube_002.scale = (0.7, 0.7, 0.7)
ob_cube_002.lock_rotations_4d = False
ob_cube_002.empty_display_type = 'ARROWS'
ob_cube_002.color = (0.0, 0.0, 0.0, 1.0)
ob_cube_002.lineart.crease_threshold = 0.0
ob_circle_005.location = (0.015, 0.1972, 1.305)
ob_circle_005.rotation_euler = (0.0, 0.0, -6.807)
ob_circle_005.scale = (2.03, 2.03, 2.03)
ob_circle_005.lock_rotations_4d = False
ob_circle_005.empty_display_type = 'ARROWS'
ob_circle_005.color = (0.0, 0.0, 0.0, 1.0)
ob_circle_005.lineart.crease_threshold = 0.0
ob_lamp.location = (-57.0, 29.35, 39.06)
ob_lamp.rotation_euler = (0.7956, 0.6713, 3.688)
ob_lamp.scale = (12.25, 12.25, 12.25)
ob_lamp.lock_rotations_4d = False
ob_lamp.empty_display_type = 'ARROWS'
ob_lamp.color = (0.0, 0.0, 0.0, 1.0)
ob_lamp.lineart.crease_threshold = 0.0
ob_camera.location = (1.193e-27, 0.0, 89.0)
ob_camera.rotation_euler = (3.576e-07, -2.22e-16, 2.22e-16)
ob_camera.lock_rotations_4d = False
ob_camera.empty_display_type = 'ARROWS'
ob_camera.color = (0.0, 0.0, 0.0, 0.0)
ob_camera.display_type = 'WIRE'
ob_camera.lineart.crease_threshold = 0.0

# ---- collection membership
col_collection_1.objects.link(ob_chenille_droite)
col_collection_1.objects.link(ob_chenille_gauche)
col_collection_1.objects.link(ob_canon)
col_collection_1.objects.link(ob_cube_006)
col_collection_1.objects.link(ob_sphere)
col_collection_1.objects.link(ob_cube_001)
col_collection_1.objects.link(ob_cube)
col_collection_2.objects.link(ob_sphere_001)
col_collection_4.objects.link(ob_cylinder_025)
col_collection_4.objects.link(ob_cylinder_024)
col_collection_4.objects.link(ob_cylinder_023)
col_collection_4.objects.link(ob_cylinder_022)
col_collection_4.objects.link(ob_cube_003)
col_collection_4.objects.link(ob_cube_002)
col_collection_11.objects.link(ob_circle_005)
col_collection_13.objects.link(ob_lamp)
col_collection_15.objects.link(ob_camera)

# ---- scene / render settings (as saved in the file)
scene.camera = ob_camera
scene.frame_start = 1; scene.frame_end = 250; scene.frame_set(1)
scene.render.engine = 'BLENDER_EEVEE_NEXT'
scene.render.image_settings.color_mode = 'RGB'
scene.render.image_settings.quality = 95
scene.render.image_settings.compression = 95
scene.render.resolution_x = 845
scene.render.resolution_y = 676
scene.render.fps = 25
scene.render.dither_intensity = 0.0
scene.render.film_transparent = True
scene.render.use_compositing = False
scene.render.use_sequencer = False
scene.render.use_file_extension = False
scene.render.bake_bias = 0.0
scene.render.use_stamp_time = False
scene.render.use_stamp_date = False
scene.render.use_stamp_frame = False
scene.render.use_stamp_camera = False
scene.render.use_stamp_scene = False
scene.render.use_stamp_filename = False
scene.render.use_stamp_render_time = False
scene.render.stamp_font_size = 0
scene.cycles.use_denoising = False
scene.cycles.samples = 10
scene.cycles.sampling_pattern = 'TABULATED_SOBOL'
scene.cycles.light_sampling_threshold = 0.0
scene.cycles.use_adaptive_sampling = False
scene.cycles.use_light_tree = False
scene.cycles.blur_glossy = 0.0
scene.cycles.volume_bounces = 1
scene.cycles.pixel_filter_type = 'GAUSSIAN'
scene.cycles.sample_clamp_indirect = 0.0
scene.view_settings.view_transform = 'Raw'
bpy.context.view_layer.update()
